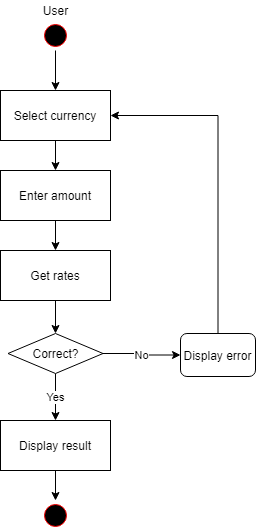

The diagram above was exported from draw.io. Its source (the exported page's mxGraphModel, read from the mxfile embedded in the PNG):
<mxGraphModel dx="1422" dy="794" grid="1" gridSize="10" guides="1" tooltips="1" connect="1" arrows="1" fold="1" page="1" pageScale="1" pageWidth="1169" pageHeight="826" background="#ffffff" math="0" shadow="0">
  <root>
    <mxCell id="0" />
    <mxCell id="1" parent="0" />
    <mxCell id="SYhXgGUu78kkTAmmN8Tx-43" style="edgeStyle=orthogonalEdgeStyle;rounded=0;orthogonalLoop=1;jettySize=auto;html=1;exitX=0.5;exitY=1;exitDx=0;exitDy=0;" edge="1" parent="1" source="SYhXgGUu78kkTAmmN8Tx-41" target="15">
      <mxGeometry relative="1" as="geometry" />
    </mxCell>
    <mxCell id="SYhXgGUu78kkTAmmN8Tx-41" value="U" style="ellipse;shape=startState;fillColor=#000000;strokeColor=#ff0000;" vertex="1" parent="1">
      <mxGeometry x="460" y="100" width="30" height="30" as="geometry" />
    </mxCell>
    <mxCell id="SYhXgGUu78kkTAmmN8Tx-45" style="edgeStyle=orthogonalEdgeStyle;rounded=0;orthogonalLoop=1;jettySize=auto;html=1;exitX=0.5;exitY=1;exitDx=0;exitDy=0;" edge="1" parent="1" source="15" target="SYhXgGUu78kkTAmmN8Tx-44">
      <mxGeometry relative="1" as="geometry" />
    </mxCell>
    <mxCell id="15" value="Select currency" style="" parent="1" vertex="1">
      <mxGeometry x="420" y="170" width="110" height="50" as="geometry" />
    </mxCell>
    <mxCell id="SYhXgGUu78kkTAmmN8Tx-47" style="edgeStyle=orthogonalEdgeStyle;rounded=0;orthogonalLoop=1;jettySize=auto;html=1;exitX=0.5;exitY=1;exitDx=0;exitDy=0;" edge="1" parent="1" source="SYhXgGUu78kkTAmmN8Tx-44" target="SYhXgGUu78kkTAmmN8Tx-46">
      <mxGeometry relative="1" as="geometry" />
    </mxCell>
    <mxCell id="SYhXgGUu78kkTAmmN8Tx-44" value="Enter amount" style="" vertex="1" parent="1">
      <mxGeometry x="420" y="250" width="110" height="50" as="geometry" />
    </mxCell>
    <mxCell id="SYhXgGUu78kkTAmmN8Tx-49" style="edgeStyle=orthogonalEdgeStyle;rounded=0;orthogonalLoop=1;jettySize=auto;html=1;exitX=0.5;exitY=1;exitDx=0;exitDy=0;" edge="1" parent="1" source="SYhXgGUu78kkTAmmN8Tx-46" target="SYhXgGUu78kkTAmmN8Tx-48">
      <mxGeometry relative="1" as="geometry" />
    </mxCell>
    <mxCell id="SYhXgGUu78kkTAmmN8Tx-46" value="Get rates" style="" vertex="1" parent="1">
      <mxGeometry x="420" y="330" width="110" height="50" as="geometry" />
    </mxCell>
    <mxCell id="SYhXgGUu78kkTAmmN8Tx-51" value="No" style="edgeStyle=orthogonalEdgeStyle;rounded=0;orthogonalLoop=1;jettySize=auto;html=1;exitX=1;exitY=0.5;exitDx=0;exitDy=0;entryX=0;entryY=0.5;entryDx=0;entryDy=0;" edge="1" parent="1" source="SYhXgGUu78kkTAmmN8Tx-48" target="SYhXgGUu78kkTAmmN8Tx-50">
      <mxGeometry relative="1" as="geometry" />
    </mxCell>
    <mxCell id="SYhXgGUu78kkTAmmN8Tx-55" value="Yes" style="edgeStyle=orthogonalEdgeStyle;rounded=0;orthogonalLoop=1;jettySize=auto;html=1;exitX=0.5;exitY=1;exitDx=0;exitDy=0;entryX=0.5;entryY=0;entryDx=0;entryDy=0;" edge="1" parent="1" source="SYhXgGUu78kkTAmmN8Tx-48" target="SYhXgGUu78kkTAmmN8Tx-54">
      <mxGeometry relative="1" as="geometry" />
    </mxCell>
    <mxCell id="SYhXgGUu78kkTAmmN8Tx-48" value="Correct?" style="rhombus;whiteSpace=wrap;html=1;" vertex="1" parent="1">
      <mxGeometry x="427.5" y="413" width="95" height="40" as="geometry" />
    </mxCell>
    <mxCell id="SYhXgGUu78kkTAmmN8Tx-52" style="edgeStyle=orthogonalEdgeStyle;rounded=0;orthogonalLoop=1;jettySize=auto;html=1;exitX=0.5;exitY=0;exitDx=0;exitDy=0;entryX=1;entryY=0.5;entryDx=0;entryDy=0;" edge="1" parent="1" source="SYhXgGUu78kkTAmmN8Tx-50" target="15">
      <mxGeometry relative="1" as="geometry" />
    </mxCell>
    <mxCell id="SYhXgGUu78kkTAmmN8Tx-50" value="Display error" style="rounded=1;whiteSpace=wrap;html=1;" vertex="1" parent="1">
      <mxGeometry x="600" y="413" width="75" height="43" as="geometry" />
    </mxCell>
    <mxCell id="SYhXgGUu78kkTAmmN8Tx-53" value="User" style="text;html=1;align=center;verticalAlign=middle;resizable=0;points=[];autosize=1;" vertex="1" parent="1">
      <mxGeometry x="455" y="80" width="40" height="20" as="geometry" />
    </mxCell>
    <mxCell id="SYhXgGUu78kkTAmmN8Tx-57" style="edgeStyle=orthogonalEdgeStyle;rounded=0;orthogonalLoop=1;jettySize=auto;html=1;exitX=0.5;exitY=1;exitDx=0;exitDy=0;" edge="1" parent="1" source="SYhXgGUu78kkTAmmN8Tx-54" target="SYhXgGUu78kkTAmmN8Tx-56">
      <mxGeometry relative="1" as="geometry" />
    </mxCell>
    <mxCell id="SYhXgGUu78kkTAmmN8Tx-54" value="Display result" style="" vertex="1" parent="1">
      <mxGeometry x="420" y="500" width="110" height="50" as="geometry" />
    </mxCell>
    <mxCell id="SYhXgGUu78kkTAmmN8Tx-56" value="U" style="ellipse;shape=startState;fillColor=#000000;strokeColor=#ff0000;" vertex="1" parent="1">
      <mxGeometry x="460" y="580" width="30" height="30" as="geometry" />
    </mxCell>
  </root>
</mxGraphModel>